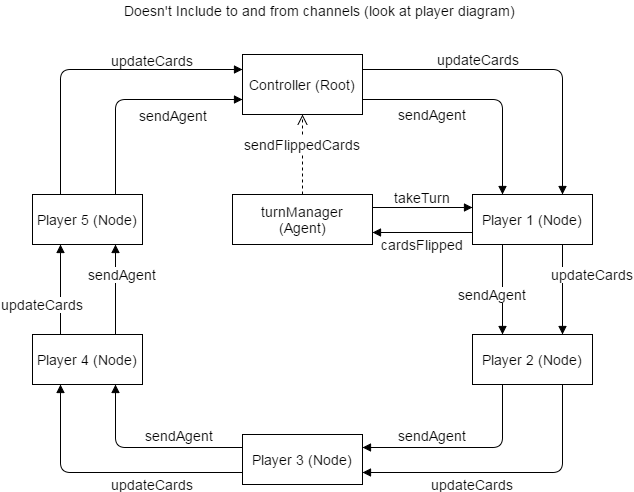

The diagram above was exported from draw.io. Its source (the exported page's mxGraphModel, read from the mxfile embedded in the PNG):
<mxGraphModel dx="1426" dy="696" grid="1" gridSize="10" guides="1" tooltips="1" connect="1" arrows="1" fold="1" page="1" pageScale="1" pageWidth="826" pageHeight="1169" background="#ffffff" math="0" shadow="0">
  <root>
    <mxCell id="0" />
    <mxCell id="1" parent="0" />
    <mxCell id="2" value="Controller (Root)" style="html=1;fontSize=14;" vertex="1" parent="1">
      <mxGeometry x="310" y="140" width="120" height="60" as="geometry" />
    </mxCell>
    <mxCell id="3" value="Player 1 (Node)" style="html=1;fontSize=14;" vertex="1" parent="1">
      <mxGeometry x="540" y="280" width="120" height="50" as="geometry" />
    </mxCell>
    <mxCell id="4" value="Player 2 (Node)" style="html=1;fontSize=14;" vertex="1" parent="1">
      <mxGeometry x="540" y="420" width="120" height="50" as="geometry" />
    </mxCell>
    <mxCell id="5" value="Player 3 (Node)" style="html=1;fontSize=14;" vertex="1" parent="1">
      <mxGeometry x="310" y="520" width="120" height="50" as="geometry" />
    </mxCell>
    <mxCell id="6" value="Player 4 (Node)" style="html=1;fontSize=14;" vertex="1" parent="1">
      <mxGeometry x="100" y="420" width="110" height="50" as="geometry" />
    </mxCell>
    <mxCell id="7" value="Player 5 (Node)" style="html=1;fontSize=14;" vertex="1" parent="1">
      <mxGeometry x="100" y="280" width="110" height="50" as="geometry" />
    </mxCell>
    <mxCell id="8" value="turnManager&lt;div&gt;(Agent)&lt;/div&gt;" style="html=1;fontSize=14;" vertex="1" parent="1">
      <mxGeometry x="300" y="280" width="140" height="50" as="geometry" />
    </mxCell>
    <mxCell id="9" value="sendFlippedCards" style="html=1;verticalAlign=bottom;endArrow=open;dashed=1;endSize=8;fontSize=14;entryX=0.5;entryY=1;exitX=0.5;exitY=0;" edge="1" parent="1" source="8" target="2">
      <mxGeometry relative="1" as="geometry">
        <mxPoint x="400" y="350" as="sourcePoint" />
        <mxPoint x="320" y="350" as="targetPoint" />
      </mxGeometry>
    </mxCell>
    <mxCell id="10" value="takeTurn" style="html=1;verticalAlign=bottom;endArrow=block;fontSize=14;exitX=1;exitY=0.25;entryX=0;entryY=0.25;" edge="1" parent="1" source="8" target="3">
      <mxGeometry width="80" relative="1" as="geometry">
        <mxPoint x="430" y="305" as="sourcePoint" />
        <mxPoint x="470" y="390" as="targetPoint" />
      </mxGeometry>
    </mxCell>
    <mxCell id="11" value="cardsFlipped" style="html=1;verticalAlign=bottom;endArrow=block;fontSize=14;entryX=1;entryY=0.75;exitX=0;exitY=0.75;" edge="1" parent="1" source="3" target="8">
      <mxGeometry y="22" width="80" relative="1" as="geometry">
        <mxPoint x="480" y="380" as="sourcePoint" />
        <mxPoint x="410" y="360" as="targetPoint" />
        <mxPoint as="offset" />
      </mxGeometry>
    </mxCell>
    <mxCell id="12" value="updateCards" style="html=1;verticalAlign=bottom;endArrow=block;fontSize=14;exitX=1;exitY=0.25;entryX=0.75;entryY=0;" edge="1" parent="1" source="2" target="3">
      <mxGeometry x="-0.2857" width="80" relative="1" as="geometry">
        <mxPoint x="530" y="180" as="sourcePoint" />
        <mxPoint x="610" y="180" as="targetPoint" />
        <Array as="points">
          <mxPoint x="630" y="155" />
        </Array>
        <mxPoint as="offset" />
      </mxGeometry>
    </mxCell>
    <mxCell id="13" value="updateCards" style="html=1;verticalAlign=bottom;endArrow=block;fontSize=14;exitX=0.75;exitY=1;entryX=0.75;entryY=0;" edge="1" parent="1" source="3" target="4">
      <mxGeometry width="80" as="geometry">
        <mxPoint x="560" y="380" as="sourcePoint" />
        <mxPoint x="660" y="380" as="targetPoint" />
        <mxPoint x="30" y="-5" as="offset" />
      </mxGeometry>
    </mxCell>
    <mxCell id="14" value="updateCards" style="html=1;verticalAlign=bottom;endArrow=block;fontSize=14;exitX=0.75;exitY=1;entryX=1;entryY=0.75;" edge="1" parent="1" source="4" target="5">
      <mxGeometry width="80" as="geometry">
        <mxPoint x="570" y="500" as="sourcePoint" />
        <mxPoint x="570" y="590" as="targetPoint" />
        <Array as="points">
          <mxPoint x="630" y="558" />
        </Array>
        <mxPoint x="10" y="66" as="offset" />
      </mxGeometry>
    </mxCell>
    <mxCell id="15" value="updateCards" style="html=1;verticalAlign=bottom;endArrow=block;fontSize=14;exitX=0;exitY=0.75;entryX=0.25;entryY=1;" edge="1" parent="1" source="5" target="6">
      <mxGeometry width="80" as="geometry">
        <mxPoint x="610" y="480" as="sourcePoint" />
        <mxPoint x="440" y="555" as="targetPoint" />
        <Array as="points">
          <mxPoint x="128" y="558" />
        </Array>
        <mxPoint x="1" y="66" as="offset" />
      </mxGeometry>
    </mxCell>
    <mxCell id="16" value="updateCards" style="html=1;verticalAlign=bottom;endArrow=block;fontSize=14;exitX=0.25;exitY=0;entryX=0.25;entryY=1;" edge="1" parent="1" source="6" target="7">
      <mxGeometry width="80" as="geometry">
        <mxPoint x="250" y="355" as="sourcePoint" />
        <mxPoint x="250" y="445" as="targetPoint" />
        <mxPoint x="-18" y="25" as="offset" />
      </mxGeometry>
    </mxCell>
    <mxCell id="17" value="updateCards" style="html=1;verticalAlign=bottom;endArrow=block;fontSize=14;exitX=0.25;exitY=0;entryX=0;entryY=0.25;" edge="1" parent="1" source="7" target="2">
      <mxGeometry width="80" as="geometry">
        <mxPoint x="440" y="180" as="sourcePoint" />
        <mxPoint x="610" y="290" as="targetPoint" />
        <Array as="points">
          <mxPoint x="128" y="155" />
        </Array>
        <mxPoint x="1" y="-62" as="offset" />
      </mxGeometry>
    </mxCell>
    <mxCell id="19" value="sendAgent" style="html=1;verticalAlign=bottom;endArrow=block;fontSize=14;exitX=1;exitY=0.75;entryX=0.25;entryY=0;" edge="1" parent="1" source="2" target="3">
      <mxGeometry x="0.4043" y="-70" width="80" relative="1" as="geometry">
        <mxPoint x="440" y="200" as="sourcePoint" />
        <mxPoint x="520" y="200" as="targetPoint" />
        <Array as="points">
          <mxPoint x="570" y="185" />
        </Array>
        <mxPoint as="offset" />
      </mxGeometry>
    </mxCell>
    <mxCell id="20" value="sendAgent" style="html=1;verticalAlign=bottom;endArrow=block;fontSize=14;entryX=0.25;entryY=0;" edge="1" parent="1" target="4">
      <mxGeometry width="80" as="geometry">
        <mxPoint x="570" y="330" as="sourcePoint" />
        <mxPoint x="570" y="420" as="targetPoint" />
        <mxPoint x="-10" y="15" as="offset" />
      </mxGeometry>
    </mxCell>
    <mxCell id="21" value="sendAgent" style="html=1;verticalAlign=bottom;endArrow=block;fontSize=14;exitX=0.25;exitY=1;entryX=1;entryY=0.25;" edge="1" parent="1" source="4" target="5">
      <mxGeometry width="80" as="geometry">
        <mxPoint x="640" y="480" as="sourcePoint" />
        <mxPoint x="440" y="568" as="targetPoint" />
        <Array as="points">
          <mxPoint x="570" y="533" />
        </Array>
        <mxPoint y="29" as="offset" />
      </mxGeometry>
    </mxCell>
    <mxCell id="22" value="sendAgent" style="html=1;verticalAlign=bottom;endArrow=block;fontSize=14;exitX=0;exitY=0.25;entryX=0.75;entryY=1;" edge="1" parent="1" source="5" target="6">
      <mxGeometry x="10" y="10" width="80" as="geometry">
        <mxPoint x="580" y="480" as="sourcePoint" />
        <mxPoint x="440" y="543" as="targetPoint" />
        <Array as="points">
          <mxPoint x="183" y="533" />
        </Array>
        <mxPoint y="29" as="offset" />
      </mxGeometry>
    </mxCell>
    <mxCell id="23" value="sendAgent" style="html=1;verticalAlign=bottom;endArrow=block;fontSize=14;entryX=0.75;entryY=1;exitX=0.75;exitY=0;" edge="1" parent="1" source="6" target="7">
      <mxGeometry width="80" as="geometry">
        <mxPoint x="580" y="340" as="sourcePoint" />
        <mxPoint x="580" y="430" as="targetPoint" />
        <mxPoint x="7" y="-5" as="offset" />
      </mxGeometry>
    </mxCell>
    <mxCell id="24" value="sendAgent" style="html=1;verticalAlign=bottom;endArrow=block;fontSize=14;exitX=0.75;exitY=0;entryX=0;entryY=0.75;" edge="1" parent="1" source="7" target="2">
      <mxGeometry width="80" as="geometry">
        <mxPoint x="138" y="290" as="sourcePoint" />
        <mxPoint x="320" y="165" as="targetPoint" />
        <Array as="points">
          <mxPoint x="183" y="185" />
        </Array>
        <mxPoint x="-6" y="-22" as="offset" />
      </mxGeometry>
    </mxCell>
    <mxCell id="25" value="Doesn't Include to and from channels (look at player diagram)" style="text;html=1;resizable=0;points=[];autosize=1;align=left;verticalAlign=top;spacingTop=-4;fontSize=14;" vertex="1" parent="1">
      <mxGeometry x="190" y="86" width="410" height="20" as="geometry" />
    </mxCell>
  </root>
</mxGraphModel>